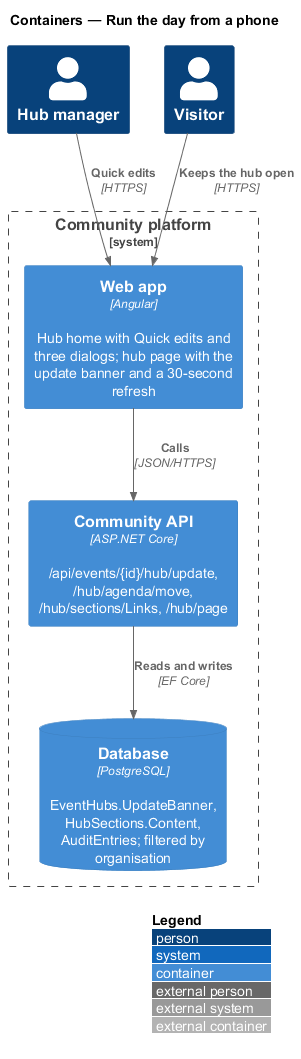

The diagram above was rendered by PlantUML. Its source (embedded in the PNG):
@startuml
!include <C4/C4_Container>
LAYOUT_WITH_LEGEND()
title Containers — Run the day from a phone
Person(lead, "Hub manager")
Person(visitor, "Visitor")
System_Boundary(community, "Community platform") {
  Container(spa, "Web app", "Angular", "Hub home with Quick edits and three dialogs; hub page with the update banner and a 30-second refresh")
  Container(api, "Community API", "ASP.NET Core", "/api/events/{id}/hub/update, /hub/agenda/move, /hub/sections/Links, /hub/page")
  ContainerDb(db, "Database", "PostgreSQL", "EventHubs.UpdateBanner, HubSections.Content, AuditEntries; filtered by organisation")
}
Rel(lead, spa, "Quick edits", "HTTPS")
Rel(visitor, spa, "Keeps the hub open", "HTTPS")
Rel(spa, api, "Calls", "JSON/HTTPS")
Rel(api, db, "Reads and writes", "EF Core")
@enduml